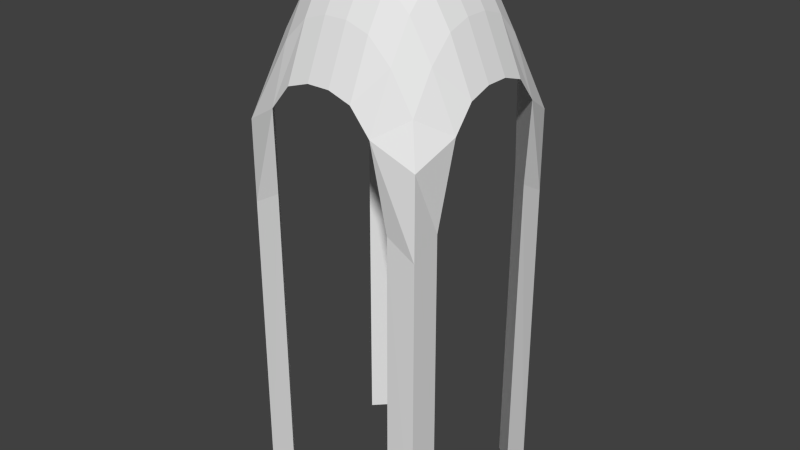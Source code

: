 # Source: Tower1.blend  (saved by Blender 2.74.0; exported with 4.5.12 LTS)
import bpy
from mathutils import Matrix  # noqa: F401  (used for matrix-valued properties, if any)

bpy.ops.wm.read_factory_settings(use_empty=True)
scene = bpy.context.scene
scene.name = 'Scene'

# ---- collections
col_collection_1 = bpy.data.collections.new('Collection 1'); scene.collection.children.link(col_collection_1)

# ---- world
world_world = bpy.data.worlds.new('World'); scene.world = world_world
world_world.color = (0.05088, 0.05088, 0.05088)
world_world.use_sun_shadow = False
world_world.sun_shadow_jitter_overblur = 0.0
world_world.cycles.sampling_method = 'MANUAL'
world_world.cycles.sample_map_resolution = 256

# ---- meshes
me_grid = bpy.data.meshes.new('Grid')
me_grid.from_pydata([(-0.9002, -0.9, -0.1578), (-0.5278, -1.0, 0.05778), (-0.3333, -1.0, 0.2932), (-0.1111, -1.0, 0.3657), (0.1111, -1.0, 0.3657), (0.3333, -1.0, 0.2932), (0.5278, -1.0, 0.05778), (0.8998, -0.9, -0.1578), (-0.7778, -0.7778, 0.2206), (-0.5556, -0.7778, 0.5834), (-0.3333, -0.7778, 0.801), (-0.1111, -0.7778, 0.8736), (0.1111, -0.7778, 0.8736), (0.3333, -0.7778, 0.801), (0.5556, -0.7778, 0.5834), (0.7778, -0.7778, 0.2206), (-1.0, -0.5278, 0.05778), (-0.7778, -0.5556, 0.5834), (-0.5556, -0.5556, 0.9461), (-0.3333, -0.5556, 1.164), (-0.1111, -0.5556, 1.236), (0.1111, -0.5556, 1.236), (0.3333, -0.5556, 1.164), (0.5556, -0.5556, 0.9461), (0.7778, -0.5556, 0.5834), (1.0, -0.5278, 0.05778), (-1.0, -0.3333, 0.2932), (-0.7778, -0.3333, 0.801), (-0.5556, -0.3333, 1.164), (-0.3333, -0.3333, 1.381), (-0.1111, -0.3333, 1.454), (0.1111, -0.3333, 1.454), (0.3333, -0.3333, 1.381), (0.5556, -0.3333, 1.164), (0.7778, -0.3333, 0.801), (1.0, -0.3333, 0.2932), (-1.0, -0.1111, 0.3657), (-0.7778, -0.1111, 0.8736), (-0.5556, -0.1111, 1.236), (-0.3333, -0.1111, 1.454), (-0.1111, -0.1111, 1.527), (0.1111, -0.1111, 1.527), (0.3333, -0.1111, 1.454), (0.5556, -0.1111, 1.236), (0.7778, -0.1111, 0.8736), (1.0, -0.1111, 0.3657), (-1.0, 0.1111, 0.3657), (-0.7778, 0.1111, 0.8736), (-0.5556, 0.1111, 1.236), (-0.3333, 0.1111, 1.454), (-0.1111, 0.1111, 1.527), (0.1111, 0.1111, 1.527), (0.3333, 0.1111, 1.454), (0.5556, 0.1111, 1.236), (0.7778, 0.1111, 0.8736), (1.0, 0.1111, 0.3657), (-1.0, 0.3333, 0.2932), (-0.7778, 0.3333, 0.801), (-0.5556, 0.3333, 1.164), (-0.3333, 0.3333, 1.381), (-0.1111, 0.3333, 1.454), (0.1111, 0.3333, 1.454), (0.3333, 0.3333, 1.381), (0.5556, 0.3333, 1.164), (0.7778, 0.3333, 0.801), (1.0, 0.3333, 0.2932), (-1.0, 0.5278, 0.05778), (-0.7778, 0.5556, 0.5834), (-0.5556, 0.5556, 0.9461), (-0.3333, 0.5556, 1.164), (-0.1111, 0.5556, 1.236), (0.1111, 0.5556, 1.236), (0.3333, 0.5556, 1.164), (0.5556, 0.5556, 0.9461), (0.7778, 0.5556, 0.5834), (1.0, 0.5278, 0.05778), (-0.9002, 0.9, -0.1578), (-0.7778, 0.7778, 0.2206), (-0.5556, 0.7778, 0.5834), (-0.3333, 0.7778, 0.801), (-0.1111, 0.7778, 0.8736), (0.1111, 0.7778, 0.8736), (0.3333, 0.7778, 0.801), (0.5556, 0.7778, 0.5834), (0.8924, 0.9, -0.1578), (-0.5278, 1.0, 0.05778), (-0.3333, 1.0, 0.2932), (-0.1111, 1.0, 0.3657), (0.1111, 1.0, 0.3657), (0.3333, 1.0, 0.2932), (0.5278, 1.0, 0.05778), (0.6, 0.9, -4.0), (0.8998, 0.9, -4.0), (0.9, 0.6, -4.0), (0.6, -0.9, -4.0), (0.8924, -0.9, -4.0), (0.9, -0.6, -4.0), (-0.9, -0.6, -4.0), (-0.9002, -0.9, -4.0), (-0.6, -0.9, -4.0), (-0.9, 0.6, -4.0), (-0.9002, 0.9, -4.0), (-0.6, 0.9, -4.0), (-0.6167, -0.9042, -0.784), (-0.9002, -0.9, -0.9457), (-0.9042, -0.6167, -0.784), (0.9042, -0.6167, -0.784), (0.6167, -0.9042, -0.784), (0.898, -0.9, -0.9457), (0.9042, 0.6167, -0.784), (0.8943, 0.9, -0.9457), (0.6167, 0.9042, -0.784), (-0.9002, 0.9, -0.9457), (-0.6167, 0.9042, -0.784), (-0.9042, 0.6167, -0.784)], [], [(1, 2, 10, 9), (2, 3, 11, 10), (3, 4, 12, 11), (4, 5, 13, 12), (5, 6, 14, 13), (6, 7, 15, 14), (8, 9, 18, 17), (9, 10, 19, 18), (10, 11, 20, 19), (11, 12, 21, 20), (12, 13, 22, 21), (13, 14, 23, 22), (14, 15, 24, 23), (16, 17, 27, 26), (17, 18, 28, 27), (18, 19, 29, 28), (19, 20, 30, 29), (20, 21, 31, 30), (21, 22, 32, 31), (22, 23, 33, 32), (23, 24, 34, 33), (24, 25, 35, 34), (26, 27, 37, 36), (27, 28, 38, 37), (28, 29, 39, 38), (29, 30, 40, 39), (30, 31, 41, 40), (31, 32, 42, 41), (32, 33, 43, 42), (33, 34, 44, 43), (34, 35, 45, 44), (36, 37, 47, 46), (37, 38, 48, 47), (38, 39, 49, 48), (39, 40, 50, 49), (40, 41, 51, 50), (41, 42, 52, 51), (42, 43, 53, 52), (43, 44, 54, 53), (44, 45, 55, 54), (46, 47, 57, 56), (47, 48, 58, 57), (48, 49, 59, 58), (49, 50, 60, 59), (50, 51, 61, 60), (51, 52, 62, 61), (52, 53, 63, 62), (53, 54, 64, 63), (54, 55, 65, 64), (56, 57, 67, 66), (57, 58, 68, 67), (58, 59, 69, 68), (59, 60, 70, 69), (60, 61, 71, 70), (61, 62, 72, 71), (62, 63, 73, 72), (63, 64, 74, 73), (64, 65, 75, 74), (66, 67, 77, 76), (67, 68, 78, 77), (68, 69, 79, 78), (69, 70, 80, 79), (70, 71, 81, 80), (71, 72, 82, 81), (72, 73, 83, 82), (73, 74, 84, 83), (78, 79, 86, 85), (79, 80, 87, 86), (80, 81, 88, 87), (81, 82, 89, 88), (82, 83, 90, 89), (92, 93, 91), (110, 92, 91, 111), (109, 93, 92, 110), (114, 113, 85, 66), (108, 95, 96, 106), (107, 94, 95, 108), (95, 94, 96), (98, 97, 99), (103, 104, 98, 99), (104, 105, 97, 98), (112, 113, 102, 101), (114, 112, 101, 100), (101, 102, 100), (15, 7, 25, 24), (107, 6, 25, 106), (77, 78, 85, 76), (74, 75, 84), (83, 84, 90), (109, 75, 90, 111), (0, 1, 9, 8), (0, 8, 17, 16), (103, 105, 16, 1), (99, 97, 105, 103), (0, 16, 105, 104), (1, 0, 104, 103), (94, 107, 106, 96), (6, 107, 108, 7), (7, 108, 106, 25), (93, 109, 111, 91), (75, 109, 110, 84), (84, 110, 111, 90), (66, 76, 112, 114), (76, 85, 113, 112), (100, 102, 113, 114)])
me_grid.use_remesh_preserve_volume = False
me_grid.use_remesh_preserve_attributes = False
me_grid.use_mirror_vertex_groups = False
me_grid.update()

# ---- objects
ob_grid = bpy.data.objects.new('Grid', me_grid)

# ---- transforms, parenting, visibility, modifiers, constraints
ob_grid.location = (0.0, 0.0, 2.98)
ob_grid.lineart.crease_threshold = 0.0

# ---- collection membership
col_collection_1.objects.link(ob_grid)

# ---- scene / render settings (as saved in the file)
scene.frame_start = 1; scene.frame_end = 250; scene.frame_set(1)
scene.render.engine = 'BLENDER_EEVEE_NEXT'
scene.render.resolution_percentage = 50
scene.render.dither_intensity = 0.0
scene.cycles.use_denoising = False
scene.cycles.samples = 10
scene.cycles.sampling_pattern = 'TABULATED_SOBOL'
scene.cycles.light_sampling_threshold = 0.0
scene.cycles.use_adaptive_sampling = False
scene.cycles.use_light_tree = False
scene.cycles.blur_glossy = 0.0
scene.cycles.pixel_filter_type = 'GAUSSIAN'
scene.cycles.sample_clamp_indirect = 0.0
scene.view_settings.view_transform = 'Standard'
bpy.context.view_layer.update()

# ---- added for rendering (the .blend has no active camera and no usable light): camera, sun
cam_auto = bpy.data.cameras.new('AutoCamera')
cam_auto.lens = 50.0
cam_auto.sensor_width = 36.0
cam_auto.clip_end = 1000.0
ob_auto_camera = bpy.data.objects.new('AutoCamera', cam_auto)
scene.collection.objects.link(ob_auto_camera)
ob_auto_camera.location = (5.74402, -6.89282, 6.33808)
ob_auto_camera.rotation_euler = (1.09748, -7.21219e-08, 0.694738)
scene.camera = ob_auto_camera
light_auto_sun = bpy.data.lights.new('AutoSun', 'SUN')
light_auto_sun.energy = 3.0
light_auto_sun.angle = 0.0523599
ob_auto_sun = bpy.data.objects.new('AutoSun', light_auto_sun)
scene.collection.objects.link(ob_auto_sun)
ob_auto_sun.rotation_euler = (0.872665, 0.174533, 0.523599)
bpy.context.view_layer.update()

